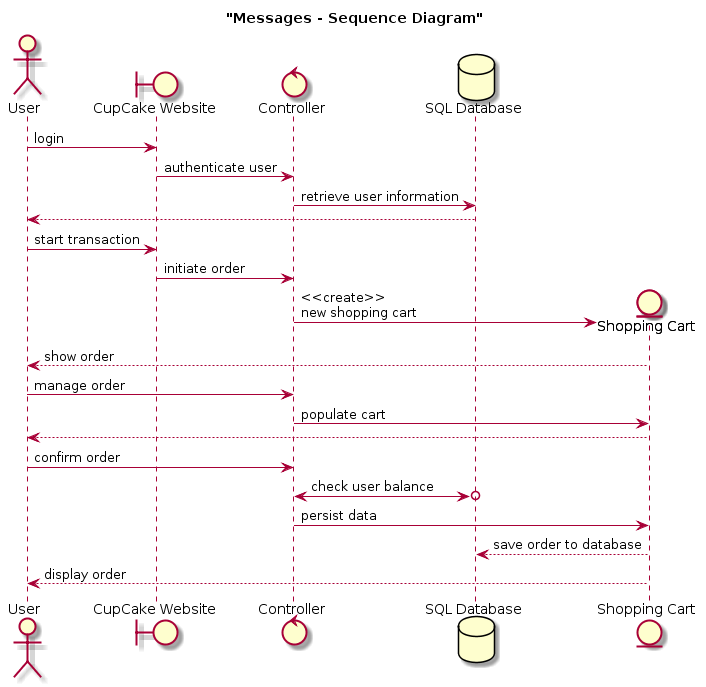

The diagram above was rendered by PlantUML. Its source (embedded in the PNG):
@startuml
title "Messages - Sequence Diagram"

actor User
boundary "CupCake Website" as GUI
control "Controller" as ctrl

database "SQL Database" as SQL

User -> GUI : login
GUI -> ctrl : authenticate user
ctrl -> SQL : retrieve user information
User <-- SQL
User -> GUI : start transaction
GUI -> ctrl : initiate order
create entity "Shopping Cart" as SC
ctrl -> SC : <<create>>\nnew shopping cart
User <-- SC : show order
User -> ctrl : manage order
ctrl -> SC : populate cart
User <-- SC
User -> ctrl : confirm order
ctrl <->o SQL : check user balance
ctrl -> SC : persist data
SQL <-- SC : save order to database
User <-- SC : display order
@enduml